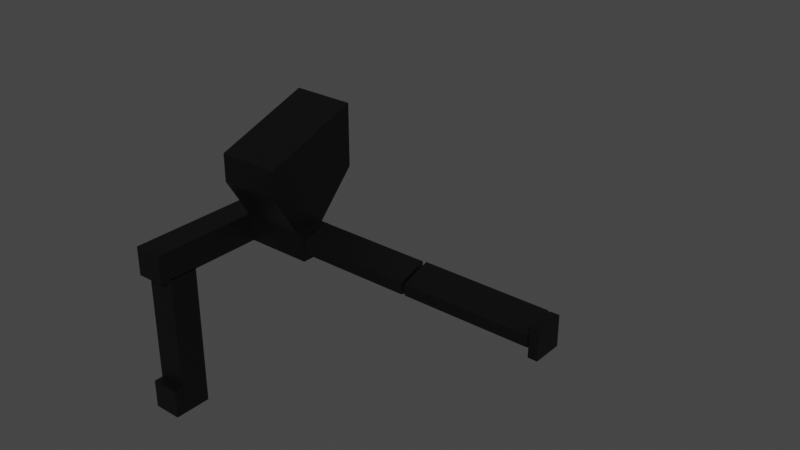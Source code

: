 # Source: testik.blend  (saved by Blender 3.2.14; exported with 4.5.12 LTS)
import bpy
from mathutils import Matrix  # noqa: F401  (used for matrix-valued properties, if any)

bpy.ops.wm.read_factory_settings(use_empty=True)
scene = bpy.context.scene
scene.name = 'Scene'

# ---- collections
col_colshapes = bpy.data.collections.new('Colshapes'); scene.collection.children.link(col_colshapes)

# ---- materials (node trees are filled in below, after node groups)
mat_matbase = bpy.data.materials.new('matBase')
mat_matbase.use_transparent_shadow = False

# ---- material node trees
mat_matbase.use_nodes = True; mat_matbase.node_tree.nodes.clear()
_N = mat_matbase.node_tree.nodes; _L = mat_matbase.node_tree.links
n0 = _N.new('ShaderNodeBsdfPrincipled'); n0.name = 'Principled BSDF'; n0.location = (10, 300)
n0.distribution = 'GGX'
n0.subsurface_method = 'BURLEY'
n0.inputs[3].default_value = 1.45
n0.inputs[27].default_value = (0.0, 0.0, 0.0, 1.0)
n0.inputs[28].default_value = 1.0
n1 = _N.new('ShaderNodeOutputMaterial'); n1.name = 'Material Output'; n1.location = (300, 300)
n2 = _N.new('ShaderNodeVertexColor'); n2.name = 'Vertex Color'; n2.location = (-443, 78)
_L.new(n0.outputs[0], n1.inputs[0])
_L.new(n2.outputs[0], n0.inputs[0])
n1.is_active_output = True

# ---- world
world_world = bpy.data.worlds.new('World'); scene.world = world_world
world_world.use_nodes = True; world_world.node_tree.nodes.clear()
_N = world_world.node_tree.nodes; _L = world_world.node_tree.links
n0 = _N.new('ShaderNodeOutputWorld'); n0.name = 'World Output'; n0.location = (300, 300)
n1 = _N.new('ShaderNodeBackground'); n1.name = 'Background'; n1.location = (10, 300)
n1.inputs[0].default_value = (0.05088, 0.05088, 0.05088, 1.0)
_L.new(n1.outputs[0], n0.inputs[0])
n0.is_active_output = True
world_world.color = (0.05088, 0.05088, 0.05088)
world_world.use_sun_shadow = False
world_world.sun_shadow_jitter_overblur = 0.0

# ---- meshes
me_plane = bpy.data.meshes.new('Plane')
me_plane.from_pydata([(-0.1361, -0.2485, 0.8223), (-0.1361, -0.2485, 0.9268), (-0.1361, 0.1163, 0.8223), (-0.1361, 0.1163, 1.055), (0.09649, -0.2485, 0.8223), (0.09649, -0.2485, 0.9268), (0.09649, 0.1163, 0.8223), (0.09649, 0.1163, 1.055), (-0.2313, -0.5664, 0.5655), (-0.2313, -0.5664, 0.6735), (-0.2313, -0.02571, 0.5655), (-0.2313, -0.02571, 0.6735), (-0.1234, -0.5664, 0.5655), (-0.1234, -0.5664, 0.6735), (-0.1234, -0.02571, 0.5655), (-0.1234, -0.02571, 0.6735), (-0.2313, -0.4187, 0.02913), (-0.2313, -0.5266, 0.02913), (-0.2313, -0.4187, 0.5698), (-0.2313, -0.5266, 0.5698), (-0.1234, -0.4187, 0.02913), (-0.1234, -0.5266, 0.02913), (-0.1234, -0.4187, 0.5698), (-0.1234, -0.5266, 0.5698), (-0.2313, -0.5603, 0.02923), (-0.2313, -0.5603, 0.1371), (-0.2313, -0.5281, 0.02923), (-0.2313, -0.5281, 0.1371), (-0.1234, -0.5603, 0.02923), (-0.1234, -0.5603, 0.1371), (-0.1234, -0.5281, 0.02923), (-0.1234, -0.5281, 0.1371), (0.5523, -0.1516, 0.5995), (0.5523, -0.1516, 0.6412), (0.1267, -0.1516, 0.5995), (0.1267, -0.1516, 0.6412), (0.5523, -0.0437, 0.5655), (0.5523, -0.0437, 0.6735), (0.1267, -0.0437, 0.5655), (0.1267, -0.0437, 0.6735), (0.5668, -0.1516, 0.6423), (0.5668, -0.1516, 0.6006), (1.029, -0.1516, 0.6423), (1.029, -0.1516, 0.6006), (0.5668, -0.0437, 0.6763), (0.5668, -0.0437, 0.5683), (1.029, -0.0437, 0.6763), (1.029, -0.0437, 0.5683), (1.067, -0.1516, 0.5675), (1.067, -0.1516, 0.6754), (1.034, -0.1516, 0.5675), (1.034, -0.1516, 0.6754), (1.067, -0.0437, 0.5675), (1.067, -0.0437, 0.6754), (1.034, -0.0437, 0.5675), (1.034, -0.0437, 0.6754), (-0.1361, -0.03158, 0.6657), (-0.1361, -0.1531, 0.6657), (0.09649, -0.03158, 0.6657), (0.09649, -0.1531, 0.6657), (-0.1361, -0.03158, 0.5665), (-0.1361, -0.1531, 0.5665), (0.09649, -0.03158, 0.5665), (0.09649, -0.1531, 0.5665), (0.1256, -0.1531, 0.6657), (0.1256, -0.03158, 0.6657), (0.1256, -0.1531, 0.5665), (0.1256, -0.03158, 0.5665), (-0.1548, -0.03158, 0.6657), (-0.1548, -0.1531, 0.6657), (-0.1548, -0.03158, 0.5665), (-0.1548, -0.1531, 0.5665)], [], [(0, 1, 3, 2), (2, 3, 7, 6), (6, 7, 5, 4), (4, 5, 1, 0), (2, 6, 58, 56), (7, 3, 1, 5), (8, 9, 11, 10), (10, 11, 15, 14), (14, 15, 13, 12), (12, 13, 9, 8), (10, 14, 12, 8), (15, 11, 9, 13), (16, 17, 19, 18), (18, 19, 23, 22), (22, 23, 21, 20), (20, 21, 17, 16), (18, 22, 20, 16), (23, 19, 17, 21), (24, 25, 27, 26), (26, 27, 31, 30), (30, 31, 29, 28), (28, 29, 25, 24), (26, 30, 28, 24), (31, 27, 25, 29), (32, 33, 35, 34), (34, 35, 39, 38), (38, 39, 37, 36), (36, 37, 33, 32), (34, 38, 36, 32), (39, 35, 33, 37), (40, 41, 43, 42), (42, 43, 47, 46), (46, 47, 45, 44), (44, 45, 41, 40), (42, 46, 44, 40), (47, 43, 41, 45), (48, 49, 51, 50), (50, 51, 55, 54), (54, 55, 53, 52), (52, 53, 49, 48), (50, 54, 52, 48), (55, 51, 49, 53), (58, 59, 64, 65), (0, 2, 56, 57), (6, 4, 59, 58), (4, 0, 57, 59), (60, 62, 63, 61), (61, 57, 69, 71), (59, 57, 61, 63), (56, 58, 62, 60), (65, 64, 66, 67), (62, 58, 65, 67), (59, 63, 66, 64), (63, 62, 67, 66), (69, 68, 70, 71), (57, 56, 68, 69), (56, 60, 70, 68), (60, 61, 71, 70)])
_uv = me_plane.uv_layers.new(name='UVMap')
_uv.uv.foreach_set('vector', [0.375, 0.0, 0.625, 0.0, 0.625, 0.25, 0.375, 0.25, 0.375, 0.25, 0.625, 0.25, 0.625, 0.5, 0.375, 0.5, 0.375, 0.5, 0.625, 0.5, 0.625, 0.75, 0.375, 0.75, 0.375, 0.75, 0.625, 0.75, 0.625, 1.0, 0.375, 1.0, 0.375, 0.25, 0.375, 0.5, 0.375, 0.5, 0.375, 0.25, 0.625, 0.5, 0.875, 0.5, 0.875, 0.75, 0.625, 0.75, 0.375, 0.0, 0.625, 0.0, 0.625, 0.25, 0.375, 0.25, 0.375, 0.25, 0.625, 0.25, 0.625, 0.5, 0.375, 0.5, 0.375, 0.5, 0.625, 0.5, 0.625, 0.75, 0.375, 0.75, 0.375, 0.75, 0.625, 0.75, 0.625, 1.0, 0.375, 1.0, 0.125, 0.5, 0.375, 0.5, 0.375, 0.75, 0.125, 0.75, 0.625, 0.5, 0.875, 0.5, 0.875, 0.75, 0.625, 0.75, 0.375, 0.0, 0.625, 0.0, 0.625, 0.25, 0.375, 0.25, 0.375, 0.25, 0.625, 0.25, 0.625, 0.5, 0.375, 0.5, 0.375, 0.5, 0.625, 0.5, 0.625, 0.75, 0.375, 0.75, 0.375, 0.75, 0.625, 0.75, 0.625, 1.0, 0.375, 1.0, 0.125, 0.5, 0.375, 0.5, 0.375, 0.75, 0.125, 0.75, 0.625, 0.5, 0.875, 0.5, 0.875, 0.75, 0.625, 0.75, 0.375, 0.0, 0.625, 0.0, 0.625, 0.25, 0.375, 0.25, 0.375, 0.25, 0.625, 0.25, 0.625, 0.5, 0.375, 0.5, 0.375, 0.5, 0.625, 0.5, 0.625, 0.75, 0.375, 0.75, 0.375, 0.75, 0.625, 0.75, 0.625, 1.0, 0.375, 1.0, 0.125, 0.5, 0.375, 0.5, 0.375, 0.75, 0.125, 0.75, 0.625, 0.5, 0.875, 0.5, 0.875, 0.75, 0.625, 0.75, 0.375, 0.0, 0.625, 0.0, 0.625, 0.25, 0.375, 0.25, 0.375, 0.25, 0.625, 0.25, 0.625, 0.5, 0.375, 0.5, 0.375, 0.5, 0.625, 0.5, 0.625, 0.75, 0.375, 0.75, 0.375, 0.75, 0.625, 0.75, 0.625, 1.0, 0.375, 1.0, 0.125, 0.5, 0.375, 0.5, 0.375, 0.75, 0.125, 0.75, 0.625, 0.5, 0.875, 0.5, 0.875, 0.75, 0.625, 0.75, 0.375, 0.0, 0.625, 0.0, 0.625, 0.25, 0.375, 0.25, 0.375, 0.25, 0.625, 0.25, 0.625, 0.5, 0.375, 0.5, 0.375, 0.5, 0.625, 0.5, 0.625, 0.75, 0.375, 0.75, 0.375, 0.75, 0.625, 0.75, 0.625, 1.0, 0.375, 1.0, 0.125, 0.5, 0.375, 0.5, 0.375, 0.75, 0.125, 0.75, 0.625, 0.5, 0.875, 0.5, 0.875, 0.75, 0.625, 0.75, 0.375, 0.0, 0.625, 0.0, 0.625, 0.25, 0.375, 0.25, 0.375, 0.25, 0.625, 0.25, 0.625, 0.5, 0.375, 0.5, 0.375, 0.5, 0.625, 0.5, 0.625, 0.75, 0.375, 0.75, 0.375, 0.75, 0.625, 0.75, 0.625, 1.0, 0.375, 1.0, 0.125, 0.5, 0.375, 0.5, 0.375, 0.75, 0.125, 0.75, 0.625, 0.5, 0.875, 0.5, 0.875, 0.75, 0.625, 0.75, 0.375, 0.5, 0.375, 0.75, 0.375, 0.75, 0.375, 0.5, 0.375, 0.0, 0.375, 0.25, 0.375, 0.25, 0.375, 0.0, 0.375, 0.5, 0.375, 0.75, 0.375, 0.75, 0.375, 0.5, 0.375, 0.75, 0.375, 1.0, 0.375, 1.0, 0.375, 0.75, 0.125, 0.5, 0.375, 0.5, 0.375, 0.75, 0.125, 0.75, 0.375, 1.0, 0.375, 1.0, 0.375, 1.0, 0.375, 1.0, 0.375, 0.75, 0.375, 1.0, 0.375, 1.0, 0.375, 0.75, 0.375, 0.25, 0.375, 0.5, 0.375, 0.5, 0.375, 0.25, 0.375, 0.5, 0.375, 0.75, 0.375, 0.75, 0.375, 0.5, 0.375, 0.5, 0.375, 0.5, 0.375, 0.5, 0.375, 0.5, 0.375, 0.75, 0.375, 0.75, 0.375, 0.75, 0.375, 0.75, 0.375, 0.75, 0.375, 0.5, 0.375, 0.5, 0.375, 0.75, 0.375, 0.0, 0.375, 0.25, 0.375, 0.25, 0.375, 0.0, 0.375, 0.0, 0.375, 0.25, 0.375, 0.25, 0.375, 0.0, 0.375, 0.25, 0.375, 0.25, 0.375, 0.25, 0.375, 0.25, 0.125, 0.5, 0.125, 0.75, 0.125, 0.75, 0.125, 0.5])
_ca = me_plane.color_attributes.new('Col', 'BYTE_COLOR', 'CORNER')
_ca.data.foreach_set('color', [0.0, 0.0, 0.0, 1.0, 0.0, 0.0, 0.0, 1.0, 0.0, 0.0, 0.0, 1.0, 0.0, 0.0, 0.0, 1.0, 0.0, 0.0, 0.0, 1.0, 0.0, 0.0, 0.0, 1.0, 0.0, 0.0, 0.0, 1.0, 0.0, 0.0, 0.0, 1.0, 0.0, 0.0, 0.0, 1.0, 0.0, 0.0, 0.0, 1.0, 0.0, 0.0, 0.0, 1.0, 0.0, 0.0, 0.0, 1.0, 0.0, 0.0, 0.0, 1.0, 0.0, 0.0, 0.0, 1.0, 0.0, 0.0, 0.0, 1.0, 0.0, 0.0, 0.0, 1.0, 0.0, 0.0, 0.0, 1.0, 0.0, 0.0, 0.0, 1.0, 0.0, 0.0, 0.0, 1.0, 0.0, 0.0, 0.0, 1.0, 0.0, 0.0, 0.0, 1.0, 0.0, 0.0, 0.0, 1.0, 0.0, 0.0, 0.0, 1.0, 0.0, 0.0, 0.0, 1.0, 0.0, 0.0, 0.0, 1.0, 0.0, 0.0, 0.0, 1.0, 0.0, 0.0, 0.0, 1.0, 0.0, 0.0, 0.0, 1.0, 0.0, 0.0, 0.0, 1.0, 0.0, 0.0, 0.0, 1.0, 0.0, 0.0, 0.0, 1.0, 0.0, 0.0, 0.0, 1.0, 0.0, 0.0, 0.0, 1.0, 0.0, 0.0, 0.0, 1.0, 0.0, 0.0, 0.0, 1.0, 0.0, 0.0, 0.0, 1.0, 0.0, 0.0, 0.0, 1.0, 0.0, 0.0, 0.0, 1.0, 0.0, 0.0, 0.0, 1.0, 0.0, 0.0, 0.0, 1.0, 0.0, 0.0, 0.0, 1.0, 0.0, 0.0, 0.0, 1.0, 0.0, 0.0, 0.0, 1.0, 0.0, 0.0, 0.0, 1.0, 0.0, 0.0, 0.0, 1.0, 0.0, 0.0, 0.0, 1.0, 0.0, 0.0, 0.0, 1.0, 0.0, 0.0, 0.0, 1.0, 0.0, 0.0, 0.0, 1.0, 0.0, 0.0, 0.0, 1.0, 0.0, 0.0, 0.0, 1.0, 0.0, 0.0, 0.0, 1.0, 0.0, 0.0, 0.0, 1.0, 0.0, 0.0, 0.0, 1.0, 0.0, 0.0, 0.0, 1.0, 0.0, 0.0, 0.0, 1.0, 0.0, 0.0, 0.0, 1.0, 0.0, 0.0, 0.0, 1.0, 0.0, 0.0, 0.0, 1.0, 0.0, 0.0, 0.0, 1.0, 0.0, 0.0, 0.0, 1.0, 0.0, 0.0, 0.0, 1.0, 0.0, 0.0, 0.0, 1.0, 0.0, 0.0, 0.0, 1.0, 0.0, 0.0, 0.0, 1.0, 0.0, 0.0, 0.0, 1.0, 0.0, 0.0, 0.0, 1.0, 0.0, 0.0, 0.0, 1.0, 0.0, 0.0, 0.0, 1.0, 0.0, 0.0, 0.0, 1.0, 0.0, 0.0, 0.0, 1.0, 0.0, 0.0, 0.0, 1.0, 0.0, 0.0, 0.0, 1.0, 0.0, 0.0, 0.0, 1.0, 0.0, 0.0, 0.0, 1.0, 0.0, 0.0, 0.0, 1.0, 0.0, 0.0, 0.0, 1.0, 0.0, 0.0, 0.0, 1.0, 0.0, 0.0, 0.0, 1.0, 0.0, 0.0, 0.0, 1.0, 0.0, 0.0, 0.0, 1.0, 0.0, 0.0, 0.0, 1.0, 0.0, 0.0, 0.0, 1.0, 0.0, 0.0, 0.0, 1.0, 0.0, 0.0, 0.0, 1.0, 0.0, 0.0, 0.0, 1.0, 0.0, 0.0, 0.0, 1.0, 0.0, 0.0, 0.0, 1.0, 0.0, 0.0, 0.0, 1.0, 0.0, 0.0, 0.0, 1.0, 0.0, 0.0, 0.0, 1.0, 0.0, 0.0, 0.0, 1.0, 0.0, 0.0, 0.0, 1.0, 0.0, 0.0, 0.0, 1.0, 0.0, 0.0, 0.0, 1.0, 0.0, 0.0, 0.0, 1.0, 0.0, 0.0, 0.0, 1.0, 0.0, 0.0, 0.0, 1.0, 0.0, 0.0, 0.0, 1.0, 0.0, 0.0, 0.0, 1.0, 0.0, 0.0, 0.0, 1.0, 0.0, 0.0, 0.0, 1.0, 0.0, 0.0, 0.0, 1.0, 0.0, 0.0, 0.0, 1.0, 0.0, 0.0, 0.0, 1.0, 0.0, 0.0, 0.0, 1.0, 0.0, 0.0, 0.0, 1.0, 0.0, 0.0, 0.0, 1.0, 0.0, 0.0, 0.0, 1.0, 0.0, 0.0, 0.0, 1.0, 0.0, 0.0, 0.0, 1.0, 0.0, 0.0, 0.0, 1.0, 0.0, 0.0, 0.0, 1.0, 0.0, 0.0, 0.0, 1.0, 0.0, 0.0, 0.0, 1.0, 0.0, 0.0, 0.0, 1.0, 0.0, 0.0, 0.0, 1.0, 0.0, 0.0, 0.0, 1.0, 0.0, 0.0, 0.0, 1.0, 0.0, 0.0, 0.0, 1.0, 0.0, 0.0, 0.0, 1.0, 0.0, 0.0, 0.0, 1.0, 0.0, 0.0, 0.0, 1.0, 0.0, 0.0, 0.0, 1.0, 0.0, 0.0, 0.0, 1.0, 0.0, 0.0, 0.0, 1.0, 0.0, 0.0, 0.0, 1.0, 0.0, 0.0, 0.0, 1.0, 0.0, 0.0, 0.0, 1.0, 0.0, 0.0, 0.0, 1.0, 0.0, 0.0, 0.0, 1.0, 0.0, 0.0, 0.0, 1.0, 0.0, 0.0, 0.0, 1.0, 0.0, 0.0, 0.0, 1.0, 0.0, 0.0, 0.0, 1.0, 0.0, 0.0, 0.0, 1.0, 0.0, 0.0, 0.0, 1.0, 0.0, 0.0, 0.0, 1.0, 0.0, 0.0, 0.0, 1.0, 0.0, 0.0, 0.0, 1.0, 0.0, 0.0, 0.0, 1.0, 0.0, 0.0, 0.0, 1.0, 0.0, 0.0, 0.0, 1.0, 0.0, 0.0, 0.0, 1.0, 0.0, 0.0, 0.0, 1.0, 0.0, 0.0, 0.0, 1.0, 0.0, 0.0, 0.0, 1.0, 0.0, 0.0, 0.0, 1.0, 0.0, 0.0, 0.0, 1.0, 0.0, 0.0, 0.0, 1.0, 0.0, 0.0, 0.0, 1.0, 0.0, 0.0, 0.0, 1.0, 0.0, 0.0, 0.0, 1.0, 0.0, 0.0, 0.0, 1.0, 0.0, 0.0, 0.0, 1.0, 0.0, 0.0, 0.0, 1.0, 0.0, 0.0, 0.0, 1.0, 0.0, 0.0, 0.0, 1.0, 0.0, 0.0, 0.0, 1.0, 0.0, 0.0, 0.0, 1.0, 0.0, 0.0, 0.0, 1.0, 0.0, 0.0, 0.0, 1.0, 0.0, 0.0, 0.0, 1.0, 0.0, 0.0, 0.0, 1.0, 0.0, 0.0, 0.0, 1.0, 0.0, 0.0, 0.0, 1.0, 0.0, 0.0, 0.0, 1.0, 0.0, 0.0, 0.0, 1.0, 0.0, 0.0, 0.0, 1.0, 0.0, 0.0, 0.0, 1.0, 0.0, 0.0, 0.0, 1.0, 0.0, 0.0, 0.0, 1.0, 0.0, 0.0, 0.0, 1.0, 0.0, 0.0, 0.0, 1.0, 0.0, 0.0, 0.0, 1.0, 0.0, 0.0, 0.0, 1.0, 0.0, 0.0, 0.0, 1.0, 0.0, 0.0, 0.0, 1.0, 0.0, 0.0, 0.0, 1.0, 0.0, 0.0, 0.0, 1.0, 0.0, 0.0, 0.0, 1.0, 0.0, 0.0, 0.0, 1.0, 0.0, 0.0, 0.0, 1.0, 0.0, 0.0, 0.0, 1.0, 0.0, 0.0, 0.0, 1.0, 0.0, 0.0, 0.0, 1.0, 0.0, 0.0, 0.0, 1.0, 0.0, 0.0, 0.0, 1.0, 0.0, 0.0, 0.0, 1.0, 0.0, 0.0, 0.0, 1.0, 0.0, 0.0, 0.0, 1.0, 0.0, 0.0, 0.0, 1.0, 0.0, 0.0, 0.0, 1.0, 0.0, 0.0, 0.0, 1.0, 0.0, 0.0, 0.0, 1.0, 0.0, 0.0, 0.0, 1.0, 0.0, 0.0, 0.0, 1.0, 0.0, 0.0, 0.0, 1.0, 0.0, 0.0, 0.0, 1.0, 0.0, 0.0, 0.0, 1.0, 0.0, 0.0, 0.0, 1.0, 0.0, 0.0, 0.0, 1.0, 0.0, 0.0, 0.0, 1.0, 0.0, 0.0, 0.0, 1.0, 0.0, 0.0, 0.0, 1.0, 0.0, 0.0, 0.0, 1.0, 0.0, 0.0, 0.0, 1.0, 0.0, 0.0, 0.0, 1.0, 0.0, 0.0, 0.0, 1.0, 0.0, 0.0, 0.0, 1.0, 0.0, 0.0, 0.0, 1.0, 0.0, 0.0, 0.0, 1.0, 0.0, 0.0, 0.0, 1.0, 0.0, 0.0, 0.0, 1.0, 0.0, 0.0, 0.0, 1.0, 0.0, 0.0, 0.0, 1.0, 0.0, 0.0, 0.0, 1.0, 0.0, 0.0, 0.0, 1.0, 0.0, 0.0, 0.0, 1.0, 0.0, 0.0, 0.0, 1.0, 0.0, 0.0, 0.0, 1.0, 0.0, 0.0, 0.0, 1.0, 0.0, 0.0, 0.0, 1.0, 0.0, 0.0, 0.0, 1.0, 0.0, 0.0, 0.0, 1.0, 0.0, 0.0, 0.0, 1.0, 0.0, 0.0, 0.0, 1.0, 0.0, 0.0, 0.0, 1.0, 0.0, 0.0, 0.0, 1.0, 0.0, 0.0, 0.0, 1.0, 0.0, 0.0, 0.0, 1.0, 0.0, 0.0, 0.0, 1.0])
me_plane.materials.append(mat_matbase)
me_plane.use_remesh_fix_poles = True
me_plane.use_remesh_preserve_attributes = False
me_plane.use_mirror_vertex_groups = False
me_plane.use_paint_bone_selection = False
me_plane.use_paint_mask_vertex = True
me_plane.update()
me_cube_001 = bpy.data.meshes.new('Cube.001')
me_cube_001.from_pydata([(-1.0, -1.0, -1.0), (-1.0, -1.0, 1.0), (-1.0, 1.0, -1.0), (-1.0, 1.0, 1.0), (1.0, -1.0, -1.0), (1.0, -1.0, 1.0), (1.0, 1.0, -1.0), (1.0, 1.0, 1.0)], [], [(0, 1, 3, 2), (2, 3, 7, 6), (6, 7, 5, 4), (4, 5, 1, 0), (2, 6, 4, 0), (7, 3, 1, 5)])
_uv = me_cube_001.uv_layers.new(name='UVMap')
_uv.uv.foreach_set('vector', [0.375, 0.0, 0.625, 0.0, 0.625, 0.25, 0.375, 0.25, 0.375, 0.25, 0.625, 0.25, 0.625, 0.5, 0.375, 0.5, 0.375, 0.5, 0.625, 0.5, 0.625, 0.75, 0.375, 0.75, 0.375, 0.75, 0.625, 0.75, 0.625, 1.0, 0.375, 1.0, 0.125, 0.5, 0.375, 0.5, 0.375, 0.75, 0.125, 0.75, 0.625, 0.5, 0.875, 0.5, 0.875, 0.75, 0.625, 0.75])
me_cube_001.use_remesh_fix_poles = True
me_cube_001.use_remesh_preserve_attributes = False
me_cube_001.use_mirror_vertex_groups = False
me_cube_001.update()
arm_armature = bpy.data.armatures.new('Armature')  # bones are not reproduced

# ---- objects
ob_basemesh = bpy.data.objects.new('BaseMesh', me_plane)
ob_armature = bpy.data.objects.new('Armature', arm_armature)
ob_colshape_armlower_l = bpy.data.objects.new('__colShape.ArmLower.L', me_cube_001)

# ---- transforms, parenting, visibility, modifiers, constraints
ob_basemesh.parent = ob_armature
ob_basemesh.location = (0.0, 0.0, 0.0)
ob_basemesh.lineart.crease_threshold = 0.0
_vg = ob_basemesh.vertex_groups.new(name='Hip')
_vg.add([0, 1, 2, 3, 4, 5, 6, 7, 56, 57, 58, 59, 60, 61, 62, 63, 64, 65, 66, 67, 68, 69, 70, 71], 1.0, 'REPLACE')
_vg = ob_basemesh.vertex_groups.new(name='Torso')
_vg = ob_basemesh.vertex_groups.new(name='Shoulder.L')
_vg = ob_basemesh.vertex_groups.new(name='ArmUpper.L')
_vg = ob_basemesh.vertex_groups.new(name='ArmLower.L')
_vg = ob_basemesh.vertex_groups.new(name='Wrist.L')
_vg = ob_basemesh.vertex_groups.new(name='MiddleFingerBase')
_vg = ob_basemesh.vertex_groups.new(name='MiddleFinglerMid.L')
_vg = ob_basemesh.vertex_groups.new(name='MiddleFingerTip.L')
_vg = ob_basemesh.vertex_groups.new(name='ThumbBase.L')
_vg = ob_basemesh.vertex_groups.new(name='ThumbMid.L')
_vg = ob_basemesh.vertex_groups.new(name='ThumbTip.L')
_vg = ob_basemesh.vertex_groups.new(name='Neck')
_vg = ob_basemesh.vertex_groups.new(name='Head')
_vg = ob_basemesh.vertex_groups.new(name='Shoulder.R')
_vg = ob_basemesh.vertex_groups.new(name='ArmUpper.R')
_vg = ob_basemesh.vertex_groups.new(name='ArmLower.R')
_vg = ob_basemesh.vertex_groups.new(name='Wrist.R')
_vg = ob_basemesh.vertex_groups.new(name='MiddleFingerBase.R')
_vg = ob_basemesh.vertex_groups.new(name='MiddleFinglerMid.R')
_vg = ob_basemesh.vertex_groups.new(name='MiddleFingerTip.R')
_vg = ob_basemesh.vertex_groups.new(name='ThumbBase.R')
_vg = ob_basemesh.vertex_groups.new(name='ThumbMid.R')
_vg = ob_basemesh.vertex_groups.new(name='ThumbTip.R')
_vg = ob_basemesh.vertex_groups.new(name='LegUpper.L')
_vg = ob_basemesh.vertex_groups.new(name='LegLower.L')
_vg = ob_basemesh.vertex_groups.new(name='Foot.L')
_vg = ob_basemesh.vertex_groups.new(name='Toes.L')
_vg = ob_basemesh.vertex_groups.new(name='LegUpper.R')
_vg = ob_basemesh.vertex_groups.new(name='LegLower.R')
_vg = ob_basemesh.vertex_groups.new(name='Foot.R')
_vg = ob_basemesh.vertex_groups.new(name='Toes.R')
_vg = ob_basemesh.vertex_groups.new(name='HandPinkyBase.L')
_vg = ob_basemesh.vertex_groups.new(name='HandPinkyMid.L')
_vg = ob_basemesh.vertex_groups.new(name='HandPinkyTip.L')
_vg = ob_basemesh.vertex_groups.new(name='HandRingBase.L')
_vg = ob_basemesh.vertex_groups.new(name='HandRingMid.L')
_vg = ob_basemesh.vertex_groups.new(name='HandRingTip.L')
_vg = ob_basemesh.vertex_groups.new(name='HandMidBase.L')
_vg = ob_basemesh.vertex_groups.new(name='HandMidMid.L')
_vg = ob_basemesh.vertex_groups.new(name='HandMidTip.L')
_vg = ob_basemesh.vertex_groups.new(name='HandIndexBase.L')
_vg = ob_basemesh.vertex_groups.new(name='HandIndexMid.L')
_vg = ob_basemesh.vertex_groups.new(name='HandIndexTip.L')
_vg = ob_basemesh.vertex_groups.new(name='HandThumbBase.L')
_vg = ob_basemesh.vertex_groups.new(name='HandThumbMid.L')
_vg = ob_basemesh.vertex_groups.new(name='HandThumbTip.L')
_vg = ob_basemesh.vertex_groups.new(name='HandPinkyBase.R')
_vg = ob_basemesh.vertex_groups.new(name='HandPinkyMid.R')
_vg = ob_basemesh.vertex_groups.new(name='HandPinkyTip.R')
_vg = ob_basemesh.vertex_groups.new(name='HandRingBase.R')
_vg = ob_basemesh.vertex_groups.new(name='HandRingMid.R')
_vg = ob_basemesh.vertex_groups.new(name='HandRingTip.R')
_vg = ob_basemesh.vertex_groups.new(name='HandMidBase.R')
_vg = ob_basemesh.vertex_groups.new(name='HandMidMid.R')
_vg = ob_basemesh.vertex_groups.new(name='HandMidTip.R')
_vg = ob_basemesh.vertex_groups.new(name='HandIndexBase.R')
_vg = ob_basemesh.vertex_groups.new(name='HandIndexMid.R')
_vg = ob_basemesh.vertex_groups.new(name='HandIndexTip.R')
_vg = ob_basemesh.vertex_groups.new(name='HandThumbBase.R')
_vg = ob_basemesh.vertex_groups.new(name='HandThumbMid.R')
_vg = ob_basemesh.vertex_groups.new(name='HandThumbTip.R')
_vg = ob_basemesh.vertex_groups.new(name='OutUpper')
_vg.add([32, 33, 34, 35, 36, 37, 38, 39], 1.0, 'REPLACE')
_vg = ob_basemesh.vertex_groups.new(name='OutLower')
for _i, _w in zip([32, 33, 36, 37, 40, 41, 42, 43, 44, 45, 46, 47], [0.4627, 0.4944, 0.4616, 0.4906, 1.0, 1.0, 1.0, 1.0, 1.0, 1.0, 1.0, 1.0]): _vg.add([_i], _w, 'REPLACE')
_vg = ob_basemesh.vertex_groups.new(name='OutTip')
for _i, _w in zip([40, 41, 44, 45, 48, 49, 50, 51, 52, 53, 54, 55], [0.4327, 0.03338, 0.4218, 0.07886, 1.0, 1.0, 1.0, 1.0, 1.0, 1.0, 1.0, 1.0]): _vg.add([_i], _w, 'REPLACE')
_vg = ob_basemesh.vertex_groups.new(name='FrontUpper')
_vg.add([8, 9, 10, 11, 12, 13, 14, 15], 1.0, 'REPLACE')
_vg = ob_basemesh.vertex_groups.new(name='FrontLower')
for _i, _w in zip([8, 9, 12, 13, 16, 17, 18, 19, 20, 21, 22, 23], [0.4593, 0.4896, 0.4591, 0.489, 1.0, 1.0, 1.0, 1.0, 1.0, 1.0, 1.0, 1.0]): _vg.add([_i], _w, 'REPLACE')
_vg = ob_basemesh.vertex_groups.new(name='FrontTip')
for _i, _w in zip([16, 17, 20, 21, 24, 25, 26, 27, 28, 29, 30, 31], [0.5385, 0.9196, 0.5383, 0.9291, 1.0, 1.0, 1.0, 1.0, 1.0, 1.0, 1.0, 1.0]): _vg.add([_i], _w, 'REPLACE')
_m = ob_basemesh.modifiers.new('Armature', 'ARMATURE')
_m.object = ob_armature
ob_armature.location = (0.0, 0.0, 0.0)
ob_colshape_armlower_l.location = (0.03494, 0.4675, 1.423)
ob_colshape_armlower_l.scale = (0.02997, 0.106, 0.02997)
ob_colshape_armlower_l.lineart.crease_threshold = 0.0

# ---- collection membership
scene.collection.objects.link(ob_basemesh)
scene.collection.objects.link(ob_armature)
col_colshapes.objects.link(ob_colshape_armlower_l)

# ---- scene / render settings (as saved in the file)
scene.frame_start = 1; scene.frame_end = 250; scene.frame_set(163)
scene.render.engine = 'BLENDER_EEVEE_NEXT'
scene.cycles.use_denoising = False
scene.cycles.samples = 128
scene.cycles.sampling_pattern = 'TABULATED_SOBOL'
scene.cycles.use_adaptive_sampling = False
scene.cycles.use_light_tree = False
scene.view_settings.view_transform = 'Filmic'
bpy.context.view_layer.update()

# ---- added for rendering (the .blend has no active camera and no usable light): camera, sun
cam_auto = bpy.data.cameras.new('AutoCamera')
cam_auto.lens = 50.0
cam_auto.sensor_width = 36.0
cam_auto.clip_end = 1000.0
ob_auto_camera = bpy.data.objects.new('AutoCamera', cam_auto)
scene.collection.objects.link(ob_auto_camera)
ob_auto_camera.location = (2.48926, -2.48212, 2.39828)
ob_auto_camera.rotation_euler = (1.09748, -7.21219e-08, 0.694738)
scene.camera = ob_auto_camera
light_auto_sun = bpy.data.lights.new('AutoSun', 'SUN')
light_auto_sun.energy = 3.0
light_auto_sun.angle = 0.0523599
ob_auto_sun = bpy.data.objects.new('AutoSun', light_auto_sun)
scene.collection.objects.link(ob_auto_sun)
ob_auto_sun.rotation_euler = (0.872665, 0.174533, 0.523599)
bpy.context.view_layer.update()
